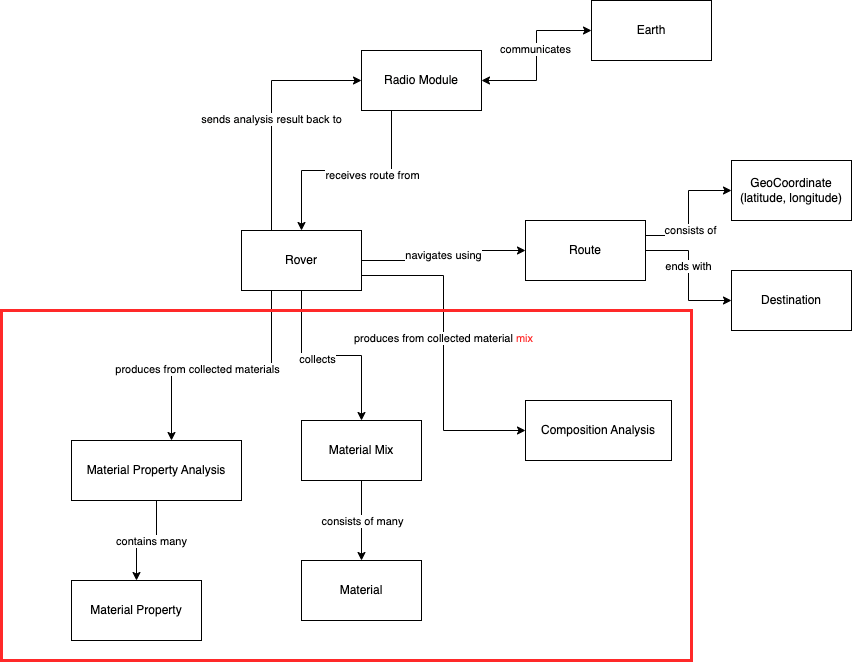

The diagram above was exported from draw.io. Its source (the exported page's mxGraphModel, read from the mxfile embedded in the PNG):
<mxGraphModel dx="2125" dy="752" grid="1" gridSize="10" guides="1" tooltips="1" connect="1" arrows="1" fold="1" page="1" pageScale="1" pageWidth="827" pageHeight="1169" math="0" shadow="0">
  <root>
    <mxCell id="0" />
    <mxCell id="1" parent="0" />
    <mxCell id="5wN3P9wWYr7A2G_DhCc2-8" value="navigates using" style="edgeStyle=orthogonalEdgeStyle;rounded=0;orthogonalLoop=1;jettySize=auto;html=1;exitX=1;exitY=0.5;exitDx=0;exitDy=0;entryX=0;entryY=0.5;entryDx=0;entryDy=0;strokeColor=#000000;" edge="1" parent="1" source="5wN3P9wWYr7A2G_DhCc2-1" target="5wN3P9wWYr7A2G_DhCc2-2">
      <mxGeometry relative="1" as="geometry" />
    </mxCell>
    <mxCell id="5wN3P9wWYr7A2G_DhCc2-9" style="edgeStyle=orthogonalEdgeStyle;rounded=0;orthogonalLoop=1;jettySize=auto;html=1;exitX=0.5;exitY=1;exitDx=0;exitDy=0;entryX=0.5;entryY=0;entryDx=0;entryDy=0;" edge="1" parent="1" source="5wN3P9wWYr7A2G_DhCc2-1" target="5wN3P9wWYr7A2G_DhCc2-3">
      <mxGeometry relative="1" as="geometry" />
    </mxCell>
    <mxCell id="5wN3P9wWYr7A2G_DhCc2-10" value="collects" style="edgeLabel;html=1;align=center;verticalAlign=middle;resizable=0;points=[];" vertex="1" connectable="0" parent="5wN3P9wWYr7A2G_DhCc2-9">
      <mxGeometry x="-0.1533" y="-3" relative="1" as="geometry">
        <mxPoint as="offset" />
      </mxGeometry>
    </mxCell>
    <mxCell id="5wN3P9wWYr7A2G_DhCc2-11" style="edgeStyle=orthogonalEdgeStyle;rounded=0;orthogonalLoop=1;jettySize=auto;html=1;exitX=1;exitY=0.75;exitDx=0;exitDy=0;entryX=0;entryY=0.5;entryDx=0;entryDy=0;" edge="1" parent="1" source="5wN3P9wWYr7A2G_DhCc2-1" target="5wN3P9wWYr7A2G_DhCc2-4">
      <mxGeometry relative="1" as="geometry" />
    </mxCell>
    <mxCell id="5wN3P9wWYr7A2G_DhCc2-12" value="produces from collected material &lt;font color=&quot;#ff2929&quot;&gt;mix&lt;/font&gt;" style="edgeLabel;html=1;align=center;verticalAlign=middle;resizable=0;points=[];" vertex="1" connectable="0" parent="5wN3P9wWYr7A2G_DhCc2-11">
      <mxGeometry x="-0.0989" y="-1" relative="1" as="geometry">
        <mxPoint as="offset" />
      </mxGeometry>
    </mxCell>
    <mxCell id="5wN3P9wWYr7A2G_DhCc2-13" style="edgeStyle=orthogonalEdgeStyle;rounded=0;orthogonalLoop=1;jettySize=auto;html=1;exitX=0.25;exitY=0;exitDx=0;exitDy=0;entryX=0;entryY=0.5;entryDx=0;entryDy=0;" edge="1" parent="1" source="5wN3P9wWYr7A2G_DhCc2-1" target="5wN3P9wWYr7A2G_DhCc2-5">
      <mxGeometry relative="1" as="geometry" />
    </mxCell>
    <mxCell id="5wN3P9wWYr7A2G_DhCc2-14" value="sends analysis result back to" style="edgeLabel;html=1;align=center;verticalAlign=middle;resizable=0;points=[];" vertex="1" connectable="0" parent="5wN3P9wWYr7A2G_DhCc2-13">
      <mxGeometry x="-0.0667" y="1" relative="1" as="geometry">
        <mxPoint as="offset" />
      </mxGeometry>
    </mxCell>
    <mxCell id="5wN3P9wWYr7A2G_DhCc2-29" style="edgeStyle=orthogonalEdgeStyle;rounded=0;orthogonalLoop=1;jettySize=auto;html=1;exitX=0.25;exitY=1;exitDx=0;exitDy=0;strokeColor=#000000;fontColor=#FF2929;startArrow=none;startFill=0;" edge="1" parent="1" source="5wN3P9wWYr7A2G_DhCc2-1">
      <mxGeometry relative="1" as="geometry">
        <mxPoint x="60" y="480" as="targetPoint" />
      </mxGeometry>
    </mxCell>
    <mxCell id="5wN3P9wWYr7A2G_DhCc2-31" value="produces from collected materials" style="edgeLabel;html=1;align=center;verticalAlign=middle;resizable=0;points=[];fontColor=#000000;" vertex="1" connectable="0" parent="5wN3P9wWYr7A2G_DhCc2-29">
      <mxGeometry x="0.2" y="3" relative="1" as="geometry">
        <mxPoint as="offset" />
      </mxGeometry>
    </mxCell>
    <mxCell id="5wN3P9wWYr7A2G_DhCc2-1" value="Rover" style="rounded=0;whiteSpace=wrap;html=1;" vertex="1" parent="1">
      <mxGeometry x="130" y="270" width="120" height="60" as="geometry" />
    </mxCell>
    <mxCell id="5wN3P9wWYr7A2G_DhCc2-20" value="" style="edgeStyle=orthogonalEdgeStyle;rounded=0;orthogonalLoop=1;jettySize=auto;html=1;fontColor=#FF2929;startArrow=none;startFill=0;" edge="1" parent="1" source="5wN3P9wWYr7A2G_DhCc2-2" target="5wN3P9wWYr7A2G_DhCc2-19">
      <mxGeometry relative="1" as="geometry" />
    </mxCell>
    <mxCell id="5wN3P9wWYr7A2G_DhCc2-21" value="&lt;font color=&quot;#000000&quot;&gt;ends with&lt;/font&gt;" style="edgeLabel;html=1;align=center;verticalAlign=middle;resizable=0;points=[];fontColor=#FF2929;" vertex="1" connectable="0" parent="5wN3P9wWYr7A2G_DhCc2-20">
      <mxGeometry x="-0.15" y="-1" relative="1" as="geometry">
        <mxPoint as="offset" />
      </mxGeometry>
    </mxCell>
    <mxCell id="5wN3P9wWYr7A2G_DhCc2-24" style="edgeStyle=orthogonalEdgeStyle;rounded=0;orthogonalLoop=1;jettySize=auto;html=1;exitX=1;exitY=0.25;exitDx=0;exitDy=0;entryX=0;entryY=0.5;entryDx=0;entryDy=0;strokeColor=#000000;fontColor=#000000;startArrow=none;startFill=0;" edge="1" parent="1" source="5wN3P9wWYr7A2G_DhCc2-2" target="5wN3P9wWYr7A2G_DhCc2-23">
      <mxGeometry relative="1" as="geometry" />
    </mxCell>
    <mxCell id="5wN3P9wWYr7A2G_DhCc2-25" value="consists of" style="edgeLabel;html=1;align=center;verticalAlign=middle;resizable=0;points=[];fontColor=#000000;" vertex="1" connectable="0" parent="5wN3P9wWYr7A2G_DhCc2-24">
      <mxGeometry x="-0.2443" y="-1" relative="1" as="geometry">
        <mxPoint as="offset" />
      </mxGeometry>
    </mxCell>
    <mxCell id="5wN3P9wWYr7A2G_DhCc2-2" value="Route" style="rounded=0;whiteSpace=wrap;html=1;" vertex="1" parent="1">
      <mxGeometry x="414" y="260" width="120" height="60" as="geometry" />
    </mxCell>
    <mxCell id="5wN3P9wWYr7A2G_DhCc2-27" value="" style="edgeStyle=orthogonalEdgeStyle;rounded=0;orthogonalLoop=1;jettySize=auto;html=1;strokeColor=#000000;fontColor=#000000;startArrow=none;startFill=0;" edge="1" parent="1" source="5wN3P9wWYr7A2G_DhCc2-3" target="5wN3P9wWYr7A2G_DhCc2-26">
      <mxGeometry relative="1" as="geometry" />
    </mxCell>
    <mxCell id="5wN3P9wWYr7A2G_DhCc2-28" value="consists of many" style="edgeLabel;html=1;align=center;verticalAlign=middle;resizable=0;points=[];fontColor=#000000;" vertex="1" connectable="0" parent="5wN3P9wWYr7A2G_DhCc2-27">
      <mxGeometry x="-0.0125" relative="1" as="geometry">
        <mxPoint as="offset" />
      </mxGeometry>
    </mxCell>
    <mxCell id="5wN3P9wWYr7A2G_DhCc2-3" value="Material Mix" style="rounded=0;whiteSpace=wrap;html=1;" vertex="1" parent="1">
      <mxGeometry x="190" y="460" width="120" height="60" as="geometry" />
    </mxCell>
    <mxCell id="5wN3P9wWYr7A2G_DhCc2-4" value="Composition Analysis" style="rounded=0;whiteSpace=wrap;html=1;" vertex="1" parent="1">
      <mxGeometry x="414" y="440" width="146" height="60" as="geometry" />
    </mxCell>
    <mxCell id="5wN3P9wWYr7A2G_DhCc2-6" style="edgeStyle=orthogonalEdgeStyle;rounded=0;orthogonalLoop=1;jettySize=auto;html=1;exitX=0.25;exitY=1;exitDx=0;exitDy=0;entryX=0.5;entryY=0;entryDx=0;entryDy=0;" edge="1" parent="1" source="5wN3P9wWYr7A2G_DhCc2-5" target="5wN3P9wWYr7A2G_DhCc2-1">
      <mxGeometry relative="1" as="geometry" />
    </mxCell>
    <mxCell id="5wN3P9wWYr7A2G_DhCc2-7" value="receives &lt;font&gt;route&lt;/font&gt; from" style="edgeLabel;html=1;align=center;verticalAlign=middle;resizable=0;points=[];fontColor=#000000;" vertex="1" connectable="0" parent="5wN3P9wWYr7A2G_DhCc2-6">
      <mxGeometry x="-0.2381" y="4" relative="1" as="geometry">
        <mxPoint as="offset" />
      </mxGeometry>
    </mxCell>
    <mxCell id="5wN3P9wWYr7A2G_DhCc2-16" style="edgeStyle=orthogonalEdgeStyle;rounded=0;orthogonalLoop=1;jettySize=auto;html=1;exitX=1;exitY=0.5;exitDx=0;exitDy=0;entryX=0;entryY=0.5;entryDx=0;entryDy=0;startArrow=classic;startFill=1;" edge="1" parent="1" source="5wN3P9wWYr7A2G_DhCc2-5" target="5wN3P9wWYr7A2G_DhCc2-15">
      <mxGeometry relative="1" as="geometry" />
    </mxCell>
    <mxCell id="5wN3P9wWYr7A2G_DhCc2-17" value="communicates" style="edgeLabel;html=1;align=center;verticalAlign=middle;resizable=0;points=[];" vertex="1" connectable="0" parent="5wN3P9wWYr7A2G_DhCc2-16">
      <mxGeometry x="0.0923" y="2" relative="1" as="geometry">
        <mxPoint as="offset" />
      </mxGeometry>
    </mxCell>
    <mxCell id="5wN3P9wWYr7A2G_DhCc2-5" value="Radio Module" style="rounded=0;whiteSpace=wrap;html=1;" vertex="1" parent="1">
      <mxGeometry x="250" y="90" width="120" height="60" as="geometry" />
    </mxCell>
    <mxCell id="5wN3P9wWYr7A2G_DhCc2-15" value="Earth" style="rounded=0;whiteSpace=wrap;html=1;" vertex="1" parent="1">
      <mxGeometry x="480" y="40" width="120" height="60" as="geometry" />
    </mxCell>
    <mxCell id="5wN3P9wWYr7A2G_DhCc2-18" value="" style="rounded=0;whiteSpace=wrap;html=1;fillColor=none;strokeColor=#FF2929;strokeWidth=3;" vertex="1" parent="1">
      <mxGeometry x="-110" y="350" width="690" height="350" as="geometry" />
    </mxCell>
    <mxCell id="5wN3P9wWYr7A2G_DhCc2-19" value="Destination" style="whiteSpace=wrap;html=1;rounded=0;" vertex="1" parent="1">
      <mxGeometry x="620" y="310" width="120" height="60" as="geometry" />
    </mxCell>
    <mxCell id="5wN3P9wWYr7A2G_DhCc2-23" value="GeoCoordinate&lt;br&gt;(latitude, longitude)" style="rounded=0;whiteSpace=wrap;html=1;strokeColor=#000000;strokeWidth=1;fontColor=#000000;fillColor=default;" vertex="1" parent="1">
      <mxGeometry x="620" y="200" width="120" height="60" as="geometry" />
    </mxCell>
    <mxCell id="5wN3P9wWYr7A2G_DhCc2-26" value="Material" style="rounded=0;whiteSpace=wrap;html=1;" vertex="1" parent="1">
      <mxGeometry x="190" y="600" width="120" height="60" as="geometry" />
    </mxCell>
    <mxCell id="5wN3P9wWYr7A2G_DhCc2-33" value="" style="edgeStyle=orthogonalEdgeStyle;rounded=0;orthogonalLoop=1;jettySize=auto;html=1;strokeColor=#000000;fontColor=#000000;startArrow=none;startFill=0;" edge="1" parent="1" source="5wN3P9wWYr7A2G_DhCc2-30" target="5wN3P9wWYr7A2G_DhCc2-32">
      <mxGeometry relative="1" as="geometry" />
    </mxCell>
    <mxCell id="5wN3P9wWYr7A2G_DhCc2-34" value="contains many" style="edgeLabel;html=1;align=center;verticalAlign=middle;resizable=0;points=[];fontColor=#000000;" vertex="1" connectable="0" parent="5wN3P9wWYr7A2G_DhCc2-33">
      <mxGeometry x="-0.08" relative="1" as="geometry">
        <mxPoint as="offset" />
      </mxGeometry>
    </mxCell>
    <mxCell id="5wN3P9wWYr7A2G_DhCc2-30" value="Material Property Analysis" style="rounded=0;whiteSpace=wrap;html=1;" vertex="1" parent="1">
      <mxGeometry x="-40" y="480" width="170" height="60" as="geometry" />
    </mxCell>
    <mxCell id="5wN3P9wWYr7A2G_DhCc2-32" value="Material Property" style="rounded=0;whiteSpace=wrap;html=1;" vertex="1" parent="1">
      <mxGeometry x="-40" y="620" width="130" height="60" as="geometry" />
    </mxCell>
  </root>
</mxGraphModel>